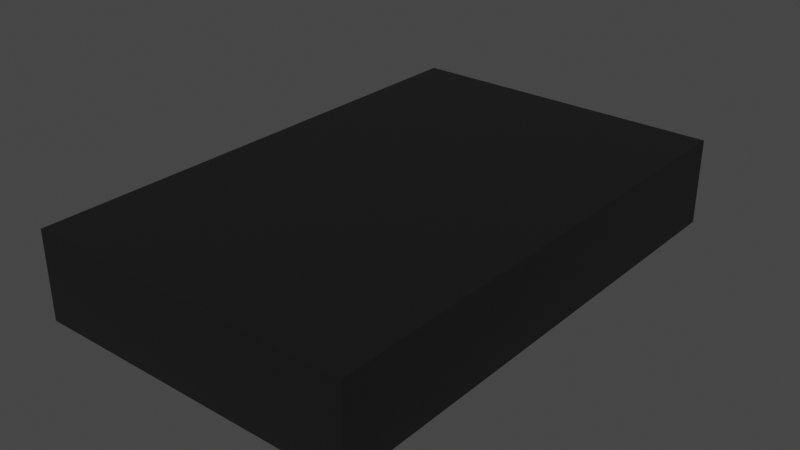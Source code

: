 # Source: ASFLMB.blend  (saved by Blender 3.2.14; exported with 4.5.12 LTS)
import bpy
from mathutils import Matrix  # noqa: F401  (used for matrix-valued properties, if any)

bpy.ops.wm.read_factory_settings(use_empty=True)
scene = bpy.context.scene
scene.name = 'Scene'

# ---- collections
col_collection = bpy.data.collections.new('Collection'); scene.collection.children.link(col_collection)

# ---- materials (node trees are filled in below, after node groups)
mat_metal_pins = bpy.data.materials.new('metal_pins')
mat_metal_pins.use_transparent_shadow = False
mat_metal_pins.preview_render_type = 'CUBE'
mat_plastic_chip_detailed = bpy.data.materials.new('plastic_chip_detailed')
mat_plastic_chip_detailed.use_transparent_shadow = False
mat_plastic_chip_detailed.preview_render_type = 'CUBE'

# ---- material node trees
mat_metal_pins.use_nodes = True; mat_metal_pins.node_tree.nodes.clear()
_N = mat_metal_pins.node_tree.nodes; _L = mat_metal_pins.node_tree.links
n0 = _N.new('ShaderNodeMapping'); n0.name = 'Mapping'; n0.location = (-1447, -91)
n0.inputs[3].default_value = (4.8, 1.2, 1.1)
n1 = _N.new('ShaderNodeBsdfPrincipled'); n1.name = 'Principled BSDF'; n1.location = (-560, 254)
n1.distribution = 'GGX'
n1.subsurface_method = 'BURLEY'
n1.inputs[1].default_value = 0.7818
n1.inputs[2].default_value = 0.2886
n1.inputs[3].default_value = 1.45
n1.inputs[13].default_value = 0.0
n1.inputs[27].default_value = (0.0, 0.0, 0.0, 1.0)
n1.inputs[28].default_value = 1.0
n2 = _N.new('ShaderNodeOutputMaterial'); n2.name = 'Material Output.002'; n2.location = (-205, 253)
n2.width = 213
n3 = _N.new('ShaderNodeTexNoise'); n3.name = 'Noise Texture.002'; n3.location = (-1228, -73)
n3.inputs[2].default_value = 0.1
n3.inputs[3].default_value = 7.0
n3.inputs[4].default_value = 0.6
n3.inputs[8].default_value = 0.4
n4 = _N.new('ShaderNodeTexCoord'); n4.name = 'Texture Coordinate'; n4.location = (-1636, -116)
n5 = _N.new('ShaderNodeMix'); n5.name = 'Mix.001'; n5.location = (-921, 45)
n5.data_type = 'RGBA'
n5.inputs[6].default_value = (0.9398, 0.9547, 1.0, 1.0)
n5.inputs[7].default_value = (0.13, 0.1259, 0.1359, 1.0)
n6 = _N.new('ShaderNodeBump'); n6.name = 'Bump.001'; n6.location = (-1001, -227)
n6.inputs[0].default_value = 0.05
n6.inputs[1].default_value = 0.01
n6.inputs[2].default_value = 1.0
_L.new(n1.outputs[0], n2.inputs[0])
_L.new(n3.outputs[0], n6.inputs[3])
_L.new(n0.outputs[0], n3.inputs[0])
_L.new(n3.outputs[0], n5.inputs[0])
_L.new(n4.outputs[3], n0.inputs[0])
_L.new(n5.outputs[2], n1.inputs[0])
_L.new(n6.outputs[0], n1.inputs[5])
n2.is_active_output = True
mat_plastic_chip_detailed.use_nodes = True; mat_plastic_chip_detailed.node_tree.nodes.clear()
_N = mat_plastic_chip_detailed.node_tree.nodes; _L = mat_plastic_chip_detailed.node_tree.links
n0 = _N.new('ShaderNodeTexVoronoi'); n0.name = 'Voronoi Texture'; n0.location = (-17912, 1250)
n1 = _N.new('ShaderNodeOutputMaterial'); n1.name = 'Material Output'; n1.location = (1872, 639)
n2 = _N.new('ShaderNodeNewGeometry'); n2.name = 'Geometry'; n2.location = (961, 1090)
n3 = _N.new('ShaderNodeValToRGB'); n3.name = 'ColorRamp.007'; n3.location = (1181, 773)
while len(n3.color_ramp.elements) > 1: n3.color_ramp.elements.remove(n3.color_ramp.elements[-1])
n3.color_ramp.elements[0].position = 0.3182; n3.color_ramp.elements[0].color = (0.5119, 0.5119, 0.5119, 1.0)
_e = n3.color_ramp.elements.new(0.75); _e.color = (1.0, 0.8921, 0.9277, 1.0)
n4 = _N.new('ShaderNodeTexCoord'); n4.name = 'Texture Coordinate.001'; n4.location = (351, 244)
n5 = _N.new('ShaderNodeBump'); n5.name = 'Bump.001'; n5.location = (1139, 402)
n5.inputs[0].default_value = 0.04
n5.inputs[1].default_value = 1.0
n5.inputs[2].default_value = 1.0
n6 = _N.new('ShaderNodeBsdfPrincipled'); n6.name = 'Principled BSDF'; n6.location = (1501, 615)
n6.distribution = 'GGX'
n6.subsurface_method = 'BURLEY'
n6.inputs[3].default_value = 1.45
n6.inputs[27].default_value = (0.0, 0.0, 0.0, 1.0)
n6.inputs[28].default_value = 1.0
n7 = _N.new('ShaderNodeValToRGB'); n7.name = 'ColorRamp.006'; n7.location = (1181, 1056)
while len(n7.color_ramp.elements) > 1: n7.color_ramp.elements.remove(n7.color_ramp.elements[-1])
n7.color_ramp.elements[0].position = 0.5023; n7.color_ramp.elements[0].color = (0.006974, 0.006974, 0.006974, 1.0)
_e = n7.color_ramp.elements.new(0.5523); _e.color = (0.06171, 0.05594, 0.05776, 1.0)
n8 = _N.new('ShaderNodeTexNoise'); n8.name = 'Noise Texture.002'; n8.location = (690, 352)
n8.inputs[3].default_value = 8.0
n9 = _N.new('ShaderNodeBump'); n9.name = 'Bump'; n9.location = (843, 652)
n9.inputs[0].default_value = 0.1
n9.inputs[1].default_value = 1.0
n9.inputs[2].default_value = 1.0
_L.new(n2.outputs[7], n7.inputs[0])
_L.new(n7.outputs[0], n6.inputs[0])
_L.new(n2.outputs[7], n3.inputs[0])
_L.new(n3.outputs[0], n6.inputs[2])
_L.new(n8.outputs[0], n5.inputs[3])
_L.new(n9.outputs[0], n5.inputs[4])
_L.new(n5.outputs[0], n6.inputs[5])
_L.new(n6.outputs[0], n1.inputs[0])
_L.new(n4.outputs[2], n8.inputs[0])
n1.is_active_output = True

# ---- world
world_world = bpy.data.worlds.new('World'); scene.world = world_world
world_world.use_nodes = True; world_world.node_tree.nodes.clear()
_N = world_world.node_tree.nodes; _L = world_world.node_tree.links
n0 = _N.new('ShaderNodeOutputWorld'); n0.name = 'World Output'; n0.location = (300, 300)
n1 = _N.new('ShaderNodeBackground'); n1.name = 'Background'; n1.location = (10, 300)
n1.inputs[0].default_value = (0.05088, 0.05088, 0.05088, 1.0)
_L.new(n1.outputs[0], n0.inputs[0])
n0.is_active_output = True
world_world.color = (0.05088, 0.05088, 0.05088)
world_world.use_sun_shadow = False
world_world.sun_shadow_jitter_overblur = 0.0

# ---- meshes
me_shape_9_indexedfaceset_010 = bpy.data.meshes.new('SHAPE_9_IndexedFaceSet.010')
me_shape_9_indexedfaceset_010.from_pydata([(0.2835, 0.009843, 0.07874), (-0.7569, 0.009843, -0.1181), (0.4921, 0.009843, -0.1969), (-1.229, 0.009449, 0.7087), (-1.229, 0.009449, 0.1575), (-0.7569, 0.009449, -0.1181), (-0.7569, 0.009449, 0.1575), (-0.1299, 0.009449, 0.1575), (0.2441, 0.009449, -0.1181), (0.2835, 0.009449, 0.07874), (0.2835, 0.009843, 0.1575), (-0.2283, 0.009449, 0.05906), (0.2451, 0.009449, 0.9843), (-0.2274, 0.009449, 0.7087), (0.2441, 0.009843, -0.1181), (0.4921, 0.3445, 1.063), (-1.476, 0.3445, 1.063), (-1.229, 0.009449, 0.9843), (-1.476, 0.009843, 1.063), (-0.7569, 0.009449, 0.9843), (-0.7569, 0.009843, 0.9843), (-1.229, 0.009843, 0.9843), (0.4921, 0.009843, 1.063), (0.2441, 0.009843, 0.07874), (-1.229, 0.009843, 0.7087), (-1.229, 0.009843, 0.1575), (0.2451, 0.009843, 0.9843), (-0.2274, 0.009843, 0.7087), (-1.476, 0.009843, -0.1969), (-0.2283, 0.009843, -0.1181), (-0.7569, 0.009843, 0.1575), (-0.7569, 0.009449, 0.7087), (-0.7569, 0.009843, 0.7087), (-0.1299, 0.009843, 0.1575), (-0.2283, 0.009843, 0.05906), (0.2451, 0.009449, 0.7087), (0.2451, 0.009843, 0.7087), (-0.2274, 0.009449, 0.9843), (-0.2274, 0.009843, 0.9843), (-0.2283, 0.009449, -0.1181), (-1.229, 0.009449, -0.1181), (-1.229, 0.009843, -0.1181), (0.4921, 0.3445, -0.1969), (-1.476, 0.3445, -0.1969), (0.2835, 0.009449, 0.1575), (0.2441, 0.009449, 0.07874)], [], [(20, 32, 31), (20, 31, 19), (15, 16, 43), (42, 15, 43), (25, 41, 28), (1, 28, 41), (18, 24, 25), (18, 25, 28), (21, 24, 18), (34, 1, 30), (34, 29, 1), (32, 30, 25), (32, 25, 24), (33, 34, 30), (20, 21, 18), (2, 29, 14), (0, 14, 23), (0, 2, 14), (10, 2, 0), (27, 30, 32), (27, 33, 30), (38, 32, 20), (38, 27, 32), (36, 10, 33), (36, 33, 27), (22, 36, 26), (22, 26, 38), (22, 2, 10), (22, 10, 36), (18, 22, 38), (18, 38, 20), (2, 28, 1), (2, 1, 29), (15, 2, 22), (15, 42, 2), (43, 16, 18), (43, 18, 28), (16, 22, 18), (16, 15, 22), (43, 2, 42), (43, 28, 2), (24, 21, 17), (24, 17, 3), (32, 24, 3), (32, 3, 31), (21, 19, 17), (19, 31, 3), (19, 3, 17), (41, 25, 4), (41, 4, 40), (1, 41, 40), (1, 40, 5), (30, 1, 5), (30, 5, 6), (25, 30, 6), (25, 6, 4), (6, 5, 40), (6, 40, 4), (33, 10, 44), (33, 44, 7), (11, 33, 7), (34, 33, 11), (29, 34, 11), (29, 11, 39), (14, 29, 39), (14, 39, 8), (23, 14, 8), (23, 8, 45), (0, 23, 45), (0, 45, 9), (10, 0, 9), (10, 9, 44), (7, 39, 11), (8, 39, 7), (45, 8, 7), (44, 9, 45), (44, 45, 7), (36, 27, 13), (36, 13, 35), (26, 36, 35), (26, 35, 12), (38, 26, 12), (38, 12, 37), (27, 38, 37), (27, 37, 13), (12, 13, 37), (12, 35, 13), (19, 21, 20)])
me_shape_9_indexedfaceset_010.polygons.foreach_set('material_index', [0, 0, 1, 1, 1, 1, 1, 1, 1, 1, 1, 1, 1, 1, 1, 1, 1, 1, 1, 1, 1, 1, 1, 1, 1, 1, 1, 1, 1, 1, 1, 1, 1, 1, 1, 1, 1, 1, 1, 1, 1, 0, 0, 0, 0, 0, 0, 0, 0, 0, 0, 0, 0, 0, 0, 0, 0, 0, 0, 0, 0, 0, 0, 0, 0, 0, 0, 0, 0, 0, 0, 0, 0, 0, 0, 0, 0, 0, 0, 0, 0, 0, 0, 0, 0, 0, 0, 0])
_uv = me_shape_9_indexedfaceset_010.uv_layers.new(name='UVMap')
_uv.uv.foreach_set('vector', [1.0, 1.0, 0.0, 1.0, 0.0, 0.0, 1.0, 1.0, 0.0, 0.0, 1.0, 0.0, 0.6247, 0.216, 0.6559, 0.8159, 0.2146, 0.8075, 0.2158, 0.1993, 0.6247, 0.216, 0.2146, 0.8075, 0.1142, 0.7031, 0.1247, 0.7121, 0.07758, 0.7564, 0.1517, 0.6043, 0.07758, 0.7564, 0.1247, 0.7121, 0.1625, 0.9264, 0.1054, 0.7408, 0.1142, 0.7031, 0.1625, 0.9264, 0.1142, 0.7031, 0.07758, 0.7564, 0.0715, 0.8038, 0.1054, 0.7408, 0.1625, 0.9264, 0.1546, 0.4754, 0.1517, 0.6043, 0.1307, 0.5955, 0.1546, 0.4754, 0.1473, 0.4826, 0.1517, 0.6043, 0.05792, 0.5909, 0.1307, 0.5955, 0.1142, 0.7031, 0.05792, 0.5909, 0.1142, 0.7031, 0.1054, 0.7408, 0.1759, 0.4112, 0.1546, 0.4754, 0.1307, 0.5955, 4.571e-05, 0.6026, 0.0715, 0.8038, 0.1625, 0.9264, 0.0544, 0.3309, 0.1473, 0.4826, 0.07946, 0.3473, 0.1059, 0.3229, 0.07946, 0.3473, 0.1002, 0.3187, 0.1059, 0.3229, 0.0544, 0.3309, 0.07946, 0.3473, 0.1445, 0.3013, 0.0544, 0.3309, 0.1059, 0.3229, 0.07263, 0.3908, 0.1307, 0.5955, 0.05792, 0.5909, 0.07263, 0.3908, 0.1759, 0.4112, 0.1307, 0.5955, 0.02111, 0.3596, 0.05792, 0.5909, 4.571e-05, 0.6026, 0.02111, 0.3596, 0.07263, 0.3908, 0.05792, 0.5909, 0.1258, 0.2308, 0.1445, 0.3013, 0.1759, 0.4112, 0.1258, 0.2308, 0.1759, 0.4112, 0.07263, 0.3908, 0.162, 4.571e-05, 0.1258, 0.2308, 0.08061, 0.1503, 0.162, 4.571e-05, 0.08061, 0.1503, 0.02111, 0.3596, 0.162, 4.571e-05, 0.0544, 0.3309, 0.1445, 0.3013, 0.162, 4.571e-05, 0.1445, 0.3013, 0.1258, 0.2308, 0.1625, 0.9264, 0.162, 4.571e-05, 0.02111, 0.3596, 0.1625, 0.9264, 0.02111, 0.3596, 4.571e-05, 0.6026, 0.0544, 0.3309, 0.07758, 0.7564, 0.1517, 0.6043, 0.0544, 0.3309, 0.1517, 0.6043, 0.1473, 0.4826, 0.6247, 0.216, 0.2172, 0.02245, 0.6313, 0.02253, 0.6247, 0.216, 0.2158, 0.1993, 0.2172, 0.02245, 0.2146, 0.8075, 0.6559, 0.8159, 0.66, 0.9822, 0.2146, 0.8075, 0.66, 0.9822, 0.2095, 0.9788, 0.6559, 0.8159, 0.8232, 0.2112, 0.8265, 0.8029, 0.6559, 0.8159, 0.6247, 0.216, 0.8232, 0.2112, 0.2146, 0.8075, 0.007656, 0.2179, 0.2158, 0.1993, 0.2146, 0.8075, 0.01647, 0.8059, 0.007656, 0.2179, 0.0, 1.0, 1.0, 1.0, 1.0, 0.0, 0.0, 1.0, 1.0, 0.0, 0.0, 0.0, 1.0, 1.0, 0.0, 1.0, 0.0, 0.0, 1.0, 1.0, 0.0, 0.0, 1.0, 0.0, 0.0, 1.0, 1.0, 0.0, 0.0, 0.0, 1.0, 1.0, 1.0, 0.0, 0.0, 0.0, 1.0, 1.0, 0.0, 0.0, 0.0, 1.0, 0.0, 1.0, 1.0, 1.0, 1.0, 0.0, 0.0, 1.0, 1.0, 0.0, 0.0, 0.0, 1.0, 1.0, 0.0, 1.0, 0.0, 0.0, 1.0, 1.0, 0.0, 0.0, 1.0, 0.0, 1.0, 1.0, 0.0, 1.0, 0.0, 0.0, 1.0, 1.0, 0.0, 0.0, 1.0, 0.0, 0.0, 1.0, 1.0, 1.0, 1.0, 0.0, 0.0, 1.0, 1.0, 0.0, 0.0, 0.0, 1.0, 1.0, 1.0, 0.0, 0.0, 0.0, 1.0, 1.0, 0.0, 0.0, 0.0, 1.0, 0.0, 1.0, 1.0, 1.0, 1.0, 0.0, 0.0, 1.0, 1.0, 0.0, 0.0, 0.0, 0.0, 0.0, 1.0, 1.0, 1.0, 1.0, 0.0, 0.0, 1.0, 1.0, 0.0, 0.0, 0.0, 1.0, 1.0, 1.0, 1.0, 0.0, 0.0, 1.0, 1.0, 0.0, 0.0, 0.0, 1.0, 1.0, 0.0, 1.0, 0.0, 0.0, 1.0, 1.0, 0.0, 0.0, 1.0, 0.0, 1.0, 1.0, 0.0, 1.0, 0.0, 0.0, 1.0, 1.0, 0.0, 0.0, 1.0, 0.0, 1.0, 1.0, 0.0, 1.0, 0.0, 0.0, 1.0, 1.0, 0.0, 0.0, 1.0, 0.0, 1.0, 1.0, 0.0, 1.0, 0.0, 0.0, 1.0, 1.0, 0.0, 0.0, 1.0, 0.0, 0.1923, 1.0, 0.0, 0.0, 0.0, 0.6429, 0.9231, 0.0, 0.0, 0.0, 0.1923, 1.0, 0.9231, 0.7143, 0.9231, 0.0, 0.1923, 1.0, 1.0, 1.0, 1.0, 0.7143, 0.9231, 0.7143, 1.0, 1.0, 0.9231, 0.7143, 0.1923, 1.0, 1.0, 1.0, 0.0, 1.0, 0.0, 0.0, 1.0, 1.0, 0.0, 0.0, 1.0, 0.0, 1.0, 1.0, 0.0, 1.0, 0.0, 0.0, 1.0, 1.0, 0.0, 0.0, 1.0, 0.0, 0.0, 1.0, 1.0, 1.0, 1.0, 0.0, 0.0, 1.0, 1.0, 0.0, 0.0, 0.0, 0.0, 1.0, 1.0, 1.0, 1.0, 0.0, 0.0, 1.0, 1.0, 0.0, 0.0, 0.0, 1.0, 1.0, 0.0, 0.0, 0.0, 1.0, 1.0, 1.0, 1.0, 0.0, 0.0, 0.0, 1.0, 0.0, 0.0, 1.0, 1.0, 1.0])
me_shape_9_indexedfaceset_010.materials.append(mat_metal_pins)
me_shape_9_indexedfaceset_010.materials.append(mat_plastic_chip_detailed)
me_shape_9_indexedfaceset_010.update()

# ---- objects
ob_shape_9_indexedfaceset = bpy.data.objects.new('SHAPE_9_IndexedFaceSet', me_shape_9_indexedfaceset_010)

# ---- transforms, parenting, visibility, modifiers, constraints
ob_shape_9_indexedfaceset.location = (-1.192e-07, 2.384e-07, 0.0)
ob_shape_9_indexedfaceset.rotation_euler = (1.571, 0.0, 1.571)
ob_shape_9_indexedfaceset.scale = (2.54, 2.54, 2.54)

# ---- collection membership
col_collection.objects.link(ob_shape_9_indexedfaceset)

# ---- scene / render settings (as saved in the file)
scene.frame_start = 1; scene.frame_end = 250; scene.frame_set(1)
scene.render.engine = 'BLENDER_EEVEE_NEXT'
scene.cycles.sampling_pattern = 'TABULATED_SOBOL'
scene.cycles.use_light_tree = False
scene.view_settings.view_transform = 'Filmic'
bpy.context.view_layer.update()

# ---- added for rendering (the .blend has no active camera and no usable light): camera, sun
cam_auto = bpy.data.cameras.new('AutoCamera')
cam_auto.lens = 50.0
cam_auto.sensor_width = 36.0
cam_auto.clip_end = 1000.0
ob_auto_camera = bpy.data.objects.new('AutoCamera', cam_auto)
scene.collection.objects.link(ob_auto_camera)
ob_auto_camera.location = (6.64859, -7.9083, 4.88837)
ob_auto_camera.rotation_euler = (1.09748, -7.21219e-08, 0.694738)
scene.camera = ob_auto_camera
light_auto_sun = bpy.data.lights.new('AutoSun', 'SUN')
light_auto_sun.energy = 3.0
light_auto_sun.angle = 0.0523599
ob_auto_sun = bpy.data.objects.new('AutoSun', light_auto_sun)
scene.collection.objects.link(ob_auto_sun)
ob_auto_sun.rotation_euler = (0.872665, 0.174533, 0.523599)
bpy.context.view_layer.update()
